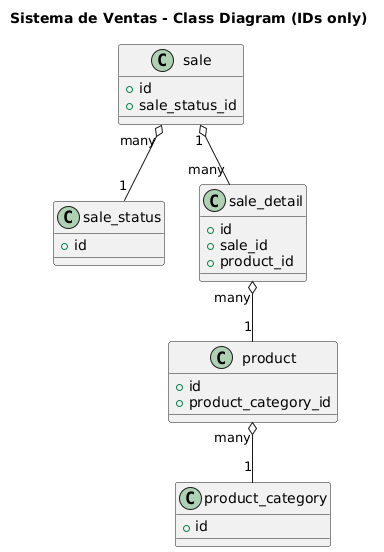

The diagram above was rendered by PlantUML. Its source (embedded in the PNG):
@startuml
title Sistema de Ventas - Class Diagram (IDs only)

' =========================
' PRODUCT MANAGEMENT
' =========================
class product_category {
  + id
}

class product {
  + id
  + product_category_id
}

' =========================
' SALE MANAGEMENT
' =========================
class sale_status {
  + id
}

class sale {
  + id
  + sale_status_id
}

class sale_detail {
  + id
  + sale_id
  + product_id
}

' =========================
' RELATIONSHIPS
' =========================
product "many" o-- "1" product_category
sale "many" o-- "1" sale_status
sale "1" o-- "many" sale_detail
sale_detail "many" o-- "1" product
@enduml